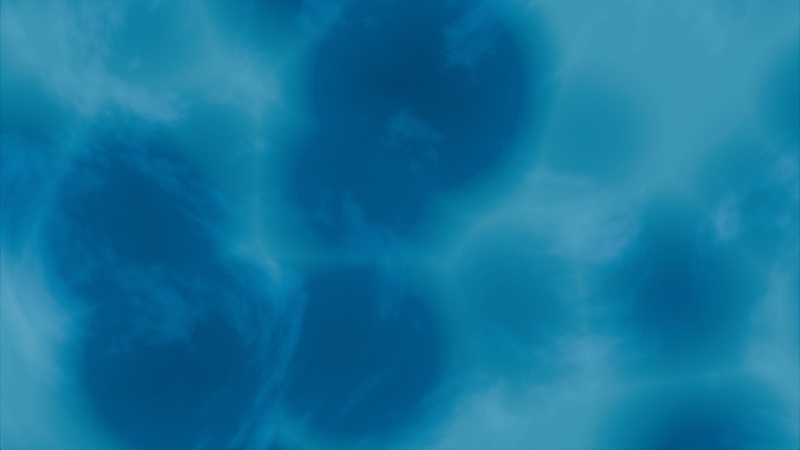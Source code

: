 # Source: plasma_bg.blend  (saved by Blender 5.1.29; exported with 4.5.12 LTS)
import bpy
from mathutils import Matrix  # noqa: F401  (used for matrix-valued properties, if any)

bpy.ops.wm.read_factory_settings(use_empty=True)
scene = bpy.context.scene
scene.name = 'Scene'

# ---- collections
col_collection = bpy.data.collections.new('Collection'); scene.collection.children.link(col_collection)

# ---- materials (node trees are filled in below, after node groups)
mat_plasma = bpy.data.materials.new('Plasma')

# ---- material node trees
mat_plasma.use_nodes = True; mat_plasma.node_tree.nodes.clear()
_N = mat_plasma.node_tree.nodes; _L = mat_plasma.node_tree.links
n0 = _N.new('ShaderNodeOutputMaterial'); n0.name = 'Material Output'; n0.location = (1000, 0)
n1 = _N.new('ShaderNodeEmission'); n1.name = 'Emission'; n1.location = (800, 0)
n1.inputs[1].default_value = 1.2
n2 = _N.new('ShaderNodeMix'); n2.name = 'Mix'; n2.location = (600, 0)
n2.data_type = 'RGBA'
n3 = _N.new('ShaderNodeTexNoise'); n3.name = 'Noise Texture'; n3.location = (-200, 200)
n3.width = 145
n3.noise_dimensions = '4D'
n3.inputs[2].default_value = 2.5
n3.inputs[3].default_value = 8.0
n3.inputs[4].default_value = 0.6
n3.inputs[8].default_value = 3.0
n4 = _N.new('ShaderNodeValToRGB'); n4.name = 'Color Ramp'; n4.location = (200, 200)
while len(n4.color_ramp.elements) > 1: n4.color_ramp.elements.remove(n4.color_ramp.elements[-1])
n4.color_ramp.elements[0].position = 0.0; n4.color_ramp.elements[0].color = (0.0, 0.01, 0.03, 1.0)
_e = n4.color_ramp.elements.new(0.5); _e.color = (0.0, 0.05, 0.15, 1.0)
_e = n4.color_ramp.elements.new(0.7); _e.color = (0.0, 0.2, 0.5, 1.0)
_e = n4.color_ramp.elements.new(0.9); _e.color = (0.0, 0.7, 0.9, 1.0)
n5 = _N.new('ShaderNodeTexVoronoi'); n5.name = 'Voronoi Texture'; n5.location = (-200, -150)
n5.width = 155
n5.voronoi_dimensions = '4D'
n5.inputs[2].default_value = 4.0
n6 = _N.new('ShaderNodeValToRGB'); n6.name = 'Color Ramp.001'; n6.location = (200, -150)
while len(n6.color_ramp.elements) > 1: n6.color_ramp.elements.remove(n6.color_ramp.elements[-1])
n6.color_ramp.elements[0].position = 0.0; n6.color_ramp.elements[0].color = (0.0, 0.01, 0.04, 1.0)
_e = n6.color_ramp.elements.new(0.6); _e.color = (0.0, 0.1, 0.3, 1.0)
_e = n6.color_ramp.elements.new(0.85); _e.color = (0.0, 0.5, 0.8, 1.0)
_L.new(n1.outputs[0], n0.inputs[0])
_L.new(n2.outputs[2], n1.inputs[0])
_L.new(n3.outputs[0], n4.inputs[0])
_L.new(n4.outputs[0], n2.inputs[6])
_L.new(n5.outputs[0], n6.inputs[0])
_L.new(n6.outputs[0], n2.inputs[7])
n0.is_active_output = True

# ---- world
world_w = bpy.data.worlds.new('W'); scene.world = world_w
world_w.use_nodes = True; world_w.node_tree.nodes.clear()
_N = world_w.node_tree.nodes; _L = world_w.node_tree.links
n0 = _N.new('ShaderNodeBackground'); n0.name = 'Background'; n0.location = (-200, 100)
n0.inputs[0].default_value = (0.0, 0.0, 0.02, 1.0)
n1 = _N.new('ShaderNodeOutputWorld'); n1.name = 'World Output'; n1.location = (200, 100)
_L.new(n0.outputs[0], n1.inputs[0])
n1.is_active_output = True

# ---- cameras
cam_camera_001 = bpy.data.cameras.new('Camera.001')
cam_camera_001.type = 'ORTHO'
cam_camera_001.ortho_scale = 2.0

# ---- meshes
me_plane = bpy.data.meshes.new('Plane')
me_plane.from_pydata([(-1.0, -1.0, 0.0), (1.0, -1.0, 0.0), (-1.0, 1.0, 0.0), (1.0, 1.0, 0.0)], [], [(0, 1, 3, 2)])
_uv = me_plane.uv_layers.new(name='UVMap')
_uv.uv.foreach_set('vector', [0.0, 0.0, 1.0, 0.0, 1.0, 1.0, 0.0, 1.0])
me_plane.materials.append(mat_plasma)
me_plane.update()

# ---- objects
ob_plane = bpy.data.objects.new('Plane', me_plane)
ob_camera = bpy.data.objects.new('Camera', cam_camera_001)

# ---- transforms, parenting, visibility, modifiers, constraints
ob_plane.location = (0.0, 0.0, 0.0)
ob_camera.location = (0.0, 0.0, 2.0)

# ---- collection membership
col_collection.objects.link(ob_plane)
col_collection.objects.link(ob_camera)

# ---- scene / render settings (as saved in the file)
scene.camera = ob_camera
scene.frame_start = 1; scene.frame_end = 32; scene.frame_set(1)
scene.render.engine = 'BLENDER_EEVEE_NEXT'
scene.render.bake_bias = 0.0
scene.render.bake_samples = 0
scene.cycles.sampling_pattern = 'TABULATED_SOBOL'
scene.eevee.use_volume_custom_range = False
bpy.context.view_layer.update()
